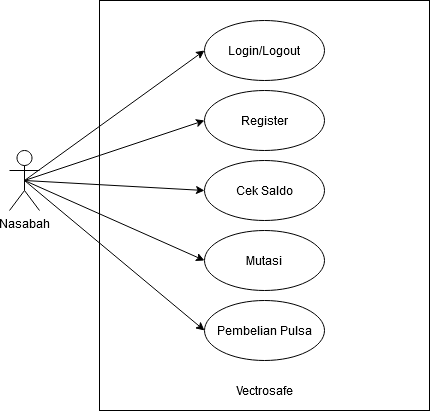

The diagram above was exported from draw.io. Its source (the exported page's mxGraphModel, read from the mxfile embedded in the PNG):
<mxGraphModel dx="910" dy="492" grid="1" gridSize="10" guides="1" tooltips="1" connect="1" arrows="1" fold="1" page="1" pageScale="1" pageWidth="850" pageHeight="1100" math="0" shadow="0">
  <root>
    <mxCell id="0" />
    <mxCell id="1" parent="0" />
    <mxCell id="g4ThM4lXOV2qH-rxGzAs-1" value="" style="rounded=0;whiteSpace=wrap;html=1;" vertex="1" parent="1">
      <mxGeometry x="250" y="40" width="330" height="410" as="geometry" />
    </mxCell>
    <mxCell id="g4ThM4lXOV2qH-rxGzAs-10" style="rounded=0;orthogonalLoop=1;jettySize=auto;html=1;exitX=0.5;exitY=0.5;exitDx=0;exitDy=0;exitPerimeter=0;entryX=0;entryY=0.5;entryDx=0;entryDy=0;" edge="1" parent="1" source="g4ThM4lXOV2qH-rxGzAs-2" target="g4ThM4lXOV2qH-rxGzAs-4">
      <mxGeometry relative="1" as="geometry" />
    </mxCell>
    <mxCell id="g4ThM4lXOV2qH-rxGzAs-11" style="edgeStyle=none;rounded=0;orthogonalLoop=1;jettySize=auto;html=1;exitX=0.5;exitY=0.5;exitDx=0;exitDy=0;exitPerimeter=0;entryX=0;entryY=0.5;entryDx=0;entryDy=0;" edge="1" parent="1" source="g4ThM4lXOV2qH-rxGzAs-2" target="g4ThM4lXOV2qH-rxGzAs-6">
      <mxGeometry relative="1" as="geometry" />
    </mxCell>
    <mxCell id="g4ThM4lXOV2qH-rxGzAs-12" style="edgeStyle=none;rounded=0;orthogonalLoop=1;jettySize=auto;html=1;exitX=0.5;exitY=0.5;exitDx=0;exitDy=0;exitPerimeter=0;entryX=0;entryY=0.5;entryDx=0;entryDy=0;" edge="1" parent="1" source="g4ThM4lXOV2qH-rxGzAs-2" target="g4ThM4lXOV2qH-rxGzAs-7">
      <mxGeometry relative="1" as="geometry" />
    </mxCell>
    <mxCell id="g4ThM4lXOV2qH-rxGzAs-13" style="edgeStyle=none;rounded=0;orthogonalLoop=1;jettySize=auto;html=1;exitX=0.5;exitY=0.5;exitDx=0;exitDy=0;exitPerimeter=0;entryX=0;entryY=0.5;entryDx=0;entryDy=0;" edge="1" parent="1" source="g4ThM4lXOV2qH-rxGzAs-2" target="g4ThM4lXOV2qH-rxGzAs-8">
      <mxGeometry relative="1" as="geometry" />
    </mxCell>
    <mxCell id="g4ThM4lXOV2qH-rxGzAs-14" style="edgeStyle=none;rounded=0;orthogonalLoop=1;jettySize=auto;html=1;exitX=0.5;exitY=0.5;exitDx=0;exitDy=0;exitPerimeter=0;entryX=0;entryY=0.5;entryDx=0;entryDy=0;" edge="1" parent="1" source="g4ThM4lXOV2qH-rxGzAs-2" target="g4ThM4lXOV2qH-rxGzAs-9">
      <mxGeometry relative="1" as="geometry" />
    </mxCell>
    <mxCell id="g4ThM4lXOV2qH-rxGzAs-2" value="Nasabah" style="shape=umlActor;verticalLabelPosition=bottom;verticalAlign=top;html=1;outlineConnect=0;" vertex="1" parent="1">
      <mxGeometry x="160" y="190" width="30" height="60" as="geometry" />
    </mxCell>
    <mxCell id="g4ThM4lXOV2qH-rxGzAs-4" value="Login/Logout" style="ellipse;whiteSpace=wrap;html=1;" vertex="1" parent="1">
      <mxGeometry x="355" y="60" width="120" height="60" as="geometry" />
    </mxCell>
    <mxCell id="g4ThM4lXOV2qH-rxGzAs-6" value="Register" style="ellipse;whiteSpace=wrap;html=1;" vertex="1" parent="1">
      <mxGeometry x="355" y="130" width="120" height="60" as="geometry" />
    </mxCell>
    <mxCell id="g4ThM4lXOV2qH-rxGzAs-7" value="Cek Saldo" style="ellipse;whiteSpace=wrap;html=1;" vertex="1" parent="1">
      <mxGeometry x="355" y="200" width="120" height="60" as="geometry" />
    </mxCell>
    <mxCell id="g4ThM4lXOV2qH-rxGzAs-8" value="Mutasi" style="ellipse;whiteSpace=wrap;html=1;" vertex="1" parent="1">
      <mxGeometry x="355" y="270" width="120" height="60" as="geometry" />
    </mxCell>
    <mxCell id="g4ThM4lXOV2qH-rxGzAs-9" value="Pembelian Pulsa" style="ellipse;whiteSpace=wrap;html=1;" vertex="1" parent="1">
      <mxGeometry x="355" y="340" width="120" height="60" as="geometry" />
    </mxCell>
    <mxCell id="g4ThM4lXOV2qH-rxGzAs-16" value="Vectrosafe" style="text;html=1;align=center;verticalAlign=middle;resizable=0;points=[];autosize=1;" vertex="1" parent="1">
      <mxGeometry x="380" y="420" width="70" height="20" as="geometry" />
    </mxCell>
  </root>
</mxGraphModel>